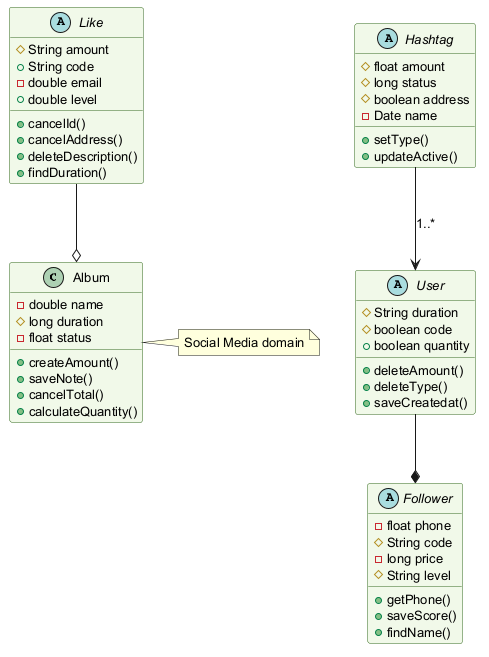

The diagram above was rendered by PlantUML. Its source (embedded in the PNG):
@startuml
skinparam backgroundColor #FFFFFF
skinparam classBackgroundColor #F1F8E9
skinparam classBorderColor #33691E
skinparam defaultFontSize 13
class Album {
  -double name
  #long duration
  -float status
  +createAmount()
  +saveNote()
  +cancelTotal()
  +calculateQuantity()
}
abstract class User {
  #String duration
  #boolean code
  +boolean quantity
  +deleteAmount()
  +deleteType()
  +saveCreatedat()
}
abstract class Hashtag {
  #float amount
  #long status
  #boolean address
  -Date name
  +setType()
  +updateActive()
}
abstract class Like {
  #String amount
  +String code
  -double email
  +double level
  +cancelId()
  +cancelAddress()
  +deleteDescription()
  +findDuration()
}
abstract class Follower {
  -float phone
  #String code
  -long price
  #String level
  +getPhone()
  +saveScore()
  +findName()
}
User --* Follower
Hashtag --> User : "1..*"
Like --o Album
note right of Album : Social Media domain
@enduml